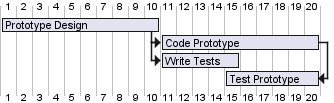

The diagram above was rendered by PlantUML. Its source (embedded in the PNG):
@startgantt

[Prototype Design] lasts 10 days
[Code Prototype] lasts 10 days
[Write Tests] lasts 5 days
[Test Prototype] lasts 6 days

[Code Prototype] starts at [Prototype Design]'s end
[Write Tests] starts at [Code Prototype]'s start
[Test Prototype] ends at [Code Prototype]'s end

@endgantt